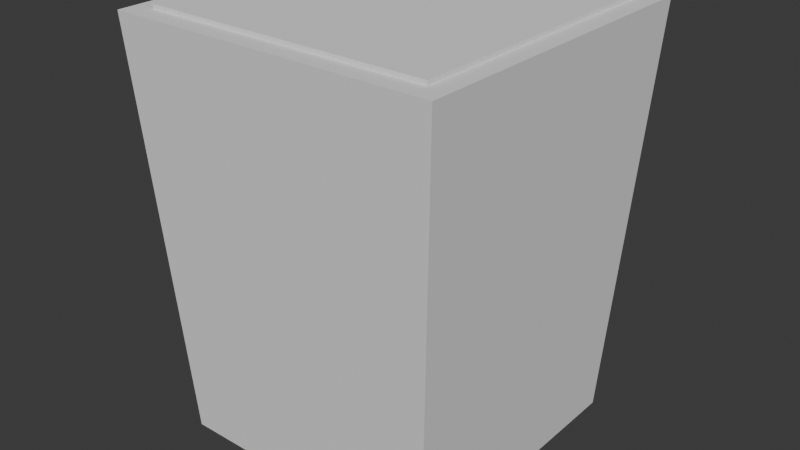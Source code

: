 # Source: pussypowerkosz.blend  (saved by Blender 4.3.34; exported with 4.5.12 LTS)
import bpy
from mathutils import Matrix  # noqa: F401  (used for matrix-valued properties, if any)

bpy.ops.wm.read_factory_settings(use_empty=True)
scene = bpy.context.scene
scene.name = 'Scene'

# ---- collections
col_collection = bpy.data.collections.new('Collection'); scene.collection.children.link(col_collection)

# ---- world
world_world = bpy.data.worlds.new('World'); scene.world = world_world
world_world.use_nodes = True; world_world.node_tree.nodes.clear()
_N = world_world.node_tree.nodes; _L = world_world.node_tree.links
n0 = _N.new('ShaderNodeOutputWorld'); n0.name = 'World Output'; n0.location = (300, 300)
n1 = _N.new('ShaderNodeBackground'); n1.name = 'Background'; n1.location = (10, 300)
n1.inputs[0].default_value = (0.05088, 0.05088, 0.05088, 1.0)
_L.new(n1.outputs[0], n0.inputs[0])
n0.is_active_output = True
world_world.color = (0.05088, 0.05088, 0.05088)
world_world.sun_shadow_jitter_overblur = 0.0

# ---- meshes
me_cube_001 = bpy.data.meshes.new('Cube.001')
me_cube_001.from_pydata([(-1.0, -1.0, -1.0), (-0.8768, -0.8768, -0.598), (-1.174, -1.174, 2.016), (-1.0, 1.0, -1.0), (-0.8768, 0.8768, -0.598), (-1.174, 1.174, 2.016), (1.0, -1.0, -1.0), (0.8768, -0.8768, -0.598), (1.174, -1.174, 2.016), (1.0, 1.0, -1.0), (0.8768, 0.8768, -0.598), (1.174, 1.174, 2.016), (-1.027, -1.027, 2.016), (1.027, 1.027, 2.016), (-1.027, 1.027, 2.016), (1.027, -1.027, 2.016)], [], [(0, 2, 5, 3), (3, 5, 11, 9), (9, 11, 8, 6), (6, 8, 2, 0), (3, 9, 6, 0), (5, 2, 8, 15, 12, 14), (8, 11, 5, 14, 13, 15), (1, 4, 14, 12), (4, 10, 13, 14), (10, 7, 15, 13), (7, 1, 12, 15), (4, 1, 7, 10)])
_uv = me_cube_001.uv_layers.new(name='UVMap')
_uv.uv.foreach_set('vector', [0.375, 0.0, 0.625, 0.0, 0.625, 0.25, 0.375, 0.25, 0.375, 0.25, 0.625, 0.25, 0.625, 0.5, 0.375, 0.5, 0.375, 0.5, 0.625, 0.5, 0.625, 0.75, 0.375, 0.75, 0.375, 0.75, 0.625, 0.75, 0.625, 1.0, 0.375, 1.0, 0.125, 0.5, 0.375, 0.5, 0.375, 0.75, 0.125, 0.75, 0.875, 0.5, 0.875, 0.75, 0.625, 0.75, 0.6406, 0.7344, 0.8594, 0.7344, 0.8594, 0.5156, 0.625, 0.75, 0.625, 0.5, 0.875, 0.5, 0.8594, 0.5156, 0.6406, 0.5156, 0.6406, 0.7344, 0.375, 0.0, 0.375, 0.25, 0.6221, 0.25, 0.6221, 0.0, 0.375, 0.25, 0.375, 0.5, 0.6221, 0.5, 0.6221, 0.25, 0.375, 0.5, 0.375, 0.75, 0.6221, 0.75, 0.6221, 0.5, 0.375, 0.75, 0.375, 1.0, 0.6221, 1.0, 0.6221, 0.75, 0.125, 0.5, 0.125, 0.75, 0.375, 0.75, 0.375, 0.5])
me_cube_001.update()
me_cube_002 = bpy.data.meshes.new('Cube.002')
me_cube_002.from_pydata([(-1.0, -1.0, -1.0), (-1.174, -1.174, 2.016), (-1.0, 1.0, -1.0), (-1.174, 1.174, 2.016), (1.0, -1.0, -1.0), (1.174, -1.174, 2.016), (1.0, 1.0, -1.0), (1.174, 1.174, 2.016)], [], [(0, 1, 3, 2), (2, 3, 7, 6), (6, 7, 5, 4), (4, 5, 1, 0), (2, 6, 4, 0), (7, 3, 1, 5)])
_uv = me_cube_002.uv_layers.new(name='UVMap')
_uv.uv.foreach_set('vector', [0.375, 0.0, 0.625, 0.0, 0.625, 0.25, 0.375, 0.25, 0.375, 0.25, 0.625, 0.25, 0.625, 0.5, 0.375, 0.5, 0.375, 0.5, 0.625, 0.5, 0.625, 0.75, 0.375, 0.75, 0.375, 0.75, 0.625, 0.75, 0.625, 1.0, 0.375, 1.0, 0.125, 0.5, 0.375, 0.5, 0.375, 0.75, 0.125, 0.75, 0.625, 0.5, 0.875, 0.5, 0.875, 0.75, 0.625, 0.75])
me_cube_002.update()

# ---- objects
ob_cube = bpy.data.objects.new('Cube', me_cube_001)
ob_cube_001 = bpy.data.objects.new('Cube.001', me_cube_002)

# ---- transforms, parenting, visibility, modifiers, constraints
ob_cube.location = (0.3, 0.3, 0.3)
ob_cube_001.location = (0.3, 0.3, 0.5788)
ob_cube_001.scale = (0.8768, 0.8768, 0.8768)

# ---- collection membership
col_collection.objects.link(ob_cube)
col_collection.objects.link(ob_cube_001)

# ---- scene / render settings (as saved in the file)
scene.frame_start = 1; scene.frame_end = 250; scene.frame_set(1)
scene.render.engine = 'BLENDER_EEVEE_NEXT'
bpy.context.view_layer.update()

# ---- added for rendering (the .blend has no active camera and no usable light): camera, sun
cam_auto = bpy.data.cameras.new('AutoCamera')
cam_auto.lens = 50.0
cam_auto.sensor_width = 36.0
cam_auto.clip_end = 1000.0
ob_auto_camera = bpy.data.objects.new('AutoCamera', cam_auto)
scene.collection.objects.link(ob_auto_camera)
ob_auto_camera.location = (4.46893, -4.70272, 4.1582)
ob_auto_camera.rotation_euler = (1.09748, -7.21219e-08, 0.694738)
scene.camera = ob_auto_camera
light_auto_sun = bpy.data.lights.new('AutoSun', 'SUN')
light_auto_sun.energy = 3.0
light_auto_sun.angle = 0.0523599
ob_auto_sun = bpy.data.objects.new('AutoSun', light_auto_sun)
scene.collection.objects.link(ob_auto_sun)
ob_auto_sun.rotation_euler = (0.872665, 0.174533, 0.523599)
bpy.context.view_layer.update()
